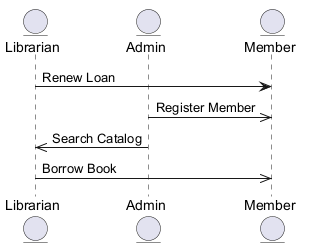

The diagram above was rendered by PlantUML. Its source (embedded in the PNG):
@startuml

entity "Librarian" as L
entity "Admin" as A
entity "Member" as M
L -> M : Renew Loan
A ->> M : Register Member
A ->> L : Search Catalog
L ->> M : Borrow Book
@enduml